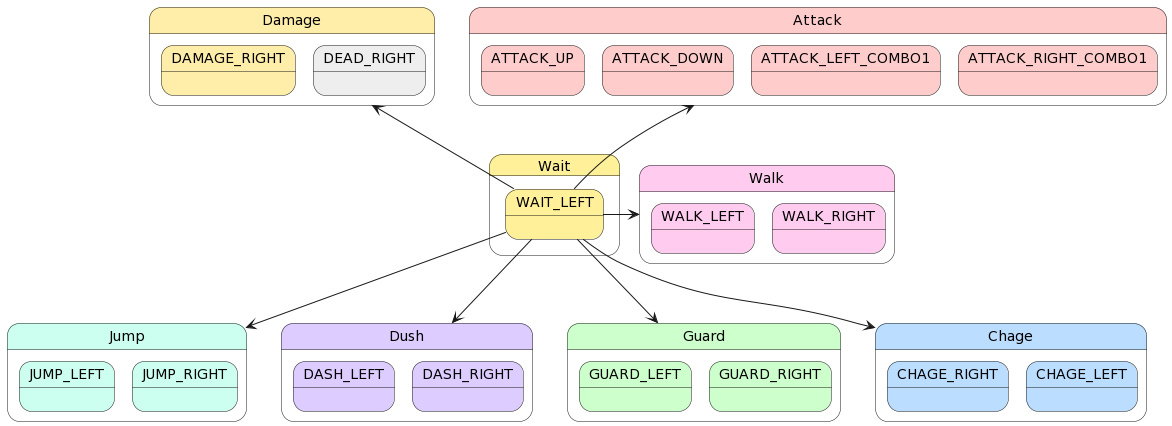

The diagram above was rendered by PlantUML. Its source (embedded in the PNG):
@startuml
state Wait #FFF099 {
    state WAIT_LEFT #FFF099
}

state Walk #FFCCF0 {
    state WALK_LEFT #FFCCF0
    state WALK_RIGHT #FFCCF0
}

state Jump #CCFFF0 {
    state JUMP_LEFT #CCFFF0
    state JUMP_RIGHT #CCFFF0
}

state Dush #DDCCFF {
    state DASH_LEFT #DDCCFF
    state DASH_RIGHT #DDCCFF
}

state Guard #CCFFCC {
    state GUARD_LEFT #CCFFCC
    state GUARD_RIGHT #CCFFCC
}

state Attack #FFCCCC {
    state ATTACK_UP #FFCCCC
    state ATTACK_DOWN #FFCCCC
    state ATTACK_LEFT_COMBO1 #FFCCCC
    state ATTACK_RIGHT_COMBO1 #FFCCCC
}

state Chage #BBDDFF {
    state CHAGE_RIGHT #BBDDFF
    state CHAGE_LEFT #BBDDFF
}

state Damage #FFEEAA {
    state DAMAGE_RIGHT #FFEEAA
    state DEAD_RIGHT #EEEEEE
}

WAIT_LEFT -up-> Attack
WAIT_LEFT -left-> Walk
WAIT_LEFT --> Jump
WAIT_LEFT --> Dush
WAIT_LEFT --> Guard
WAIT_LEFT --> Chage
WAIT_LEFT -up-> Damage
@enduml